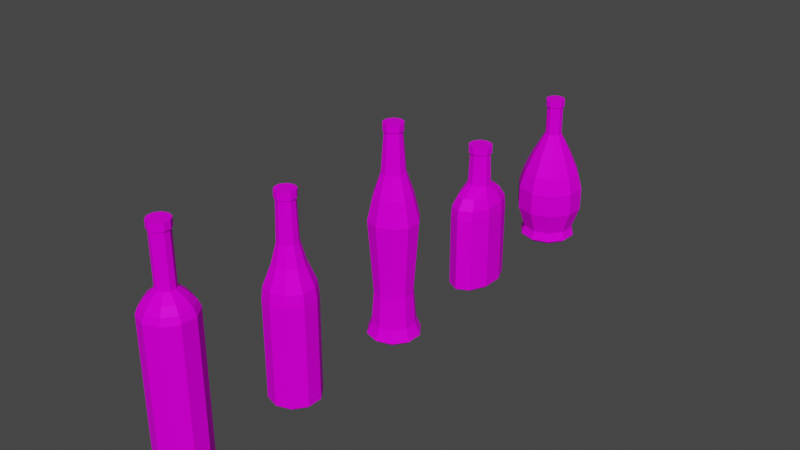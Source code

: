 # Source: Bottles.blend  (saved by Blender 3.1.7; exported with 4.5.12 LTS)
import bpy
from mathutils import Matrix  # noqa: F401  (used for matrix-valued properties, if any)

bpy.ops.wm.read_factory_settings(use_empty=True)
scene = bpy.context.scene
scene.name = 'Scene'

# ---- collections
col_collection = bpy.data.collections.new('Collection'); scene.collection.children.link(col_collection)

# ---- images (referenced by path relative to the original .blend; pixels are not part of the script)
import os
ASSET_DIR = os.environ.get("B2B_ASSET_DIR", "")  # directory of the original .blend (textures are referenced by path, not embedded)
HERE = os.path.dirname(os.path.abspath(__file__))  # packed textures are extracted next to this script under _unpacked/

def load_image(name, relpath, width, height, colorspace="sRGB"):
    """Load a texture the original file referenced (path relative to the .blend, or extracted next to this script)."""
    p = next((c for c in (os.path.join(HERE, relpath), os.path.join(ASSET_DIR, relpath)) if relpath and os.path.exists(c)), "")
    if p:
        img = bpy.data.images.load(p, check_existing=True)
        img.name = name
    else:  # same state as the original file: an image datablock whose file is absent (Cycles renders it pink)
        img = bpy.data.images.new(name, width, height)
        img.source = "FILE"
        img.filepath = "//" + (relpath or name)
    img.colorspace_settings.name = colorspace
    return img
img_t_pallet_png = load_image('T_Pallet.png', 'T_Pallet.png', 1024, 1024, 'sRGB')

# ---- materials (node trees are filled in below, after node groups)
mat_material = bpy.data.materials.new('Material')
mat_material.use_transparent_shadow = False

# ---- material node trees
mat_material.use_nodes = True; mat_material.node_tree.nodes.clear()
_N = mat_material.node_tree.nodes; _L = mat_material.node_tree.links
n0 = _N.new('ShaderNodeBsdfPrincipled'); n0.name = 'Principled BSDF'; n0.location = (10, 300)
n0.distribution = 'GGX'
n0.subsurface_method = 'RANDOM_WALK_SKIN'
n0.inputs[1].default_value = 0.06364
n0.inputs[3].default_value = 1.45
n0.inputs[13].default_value = 0.03939
n0.inputs[27].default_value = (0.0, 0.0, 0.0, 1.0)
n0.inputs[28].default_value = 1.0
n1 = _N.new('ShaderNodeOutputMaterial'); n1.name = 'Material Output'; n1.location = (300, 300)
n2 = _N.new('ShaderNodeTexImage'); n2.name = 'Image Texture'; n2.location = (-287, 205)
n2.image = img_t_pallet_png
n3 = _N.new('ShaderNodeTexCoord'); n3.name = 'Texture Coordinate'; n3.location = (-485, 224)
_L.new(n0.outputs[0], n1.inputs[0])
_L.new(n3.outputs[2], n2.inputs[0])
_L.new(n2.outputs[0], n0.inputs[0])
n1.is_active_output = True

# ---- world
world_world = bpy.data.worlds.new('World'); scene.world = world_world
world_world.use_nodes = True; world_world.node_tree.nodes.clear()
_N = world_world.node_tree.nodes; _L = world_world.node_tree.links
n0 = _N.new('ShaderNodeOutputWorld'); n0.name = 'World Output'; n0.location = (300, 300)
n1 = _N.new('ShaderNodeBackground'); n1.name = 'Background'; n1.location = (10, 300)
n1.inputs[0].default_value = (0.05088, 0.05088, 0.05088, 1.0)
_L.new(n1.outputs[0], n0.inputs[0])
n0.is_active_output = True
world_world.color = (0.05088, 0.05088, 0.05088)
world_world.use_sun_shadow = False
world_world.sun_shadow_jitter_overblur = 0.0

# ---- meshes
me_cylinder = bpy.data.meshes.new('Cylinder')
me_cylinder.from_pydata([(-1.034e-10, 0.03969, 0.234), (0.02322, 0.03215, 0.234), (0.03758, 0.01239, 0.234), (0.03758, -0.01203, 0.234), (0.02322, -0.03179, 0.234), (-3.558e-09, -0.03933, 0.234), (-0.02322, -0.03179, 0.234), (-0.03758, -0.01203, 0.234), (-0.03758, 0.01239, 0.234), (-0.02322, 0.03215, 0.234), (-0.03371, -0.01077, 0.2442), (0.02083, -0.02849, 0.2442), (0.02083, 0.02885, 0.2442), (-6.049e-10, 0.03562, 0.2442), (0.03371, -0.01077, 0.2442), (-0.02083, -0.02849, 0.2442), (-0.02083, 0.02885, 0.2442), (0.03371, 0.01113, 0.2442), (-3.703e-09, -0.03526, 0.2442), (-0.03371, 0.01113, 0.2442), (-8.499e-09, 0.01425, 0.2662), (0.008272, 0.01156, 0.2662), (0.01338, 0.004528, 0.2662), (0.01338, -0.004169, 0.2662), (0.008272, -0.01121, 0.2662), (-9.73e-09, -0.01389, 0.2662), (-0.008272, -0.01121, 0.2662), (-0.01338, -0.004169, 0.2662), (-0.01338, 0.004528, 0.2662), (-0.008272, 0.01156, 0.2662), (-2.432e-08, 0.01425, 0.346), (0.008272, 0.01156, 0.346), (0.01338, 0.004528, 0.346), (0.01338, -0.004169, 0.346), (0.008272, -0.01121, 0.346), (-2.556e-08, -0.01389, 0.346), (-0.008272, -0.01121, 0.346), (-0.01338, -0.004169, 0.346), (-0.01338, 0.004528, 0.346), (-0.008272, 0.01156, 0.346), (-1.188e-09, 0.02757, 0.2545), (0.02605, -0.008284, 0.2545), (-0.0161, -0.02198, 0.2545), (-0.0161, 0.02234, 0.2545), (0.02605, 0.008643, 0.2545), (0.0161, 0.02234, 0.2545), (-3.582e-09, -0.02721, 0.2545), (0.0161, -0.02198, 0.2545), (-0.02605, 0.008643, 0.2545), (-0.02605, -0.008284, 0.2545), (0.009425, 0.01315, 0.346), (-2.433e-08, 0.01621, 0.346), (0.01525, 0.005134, 0.346), (0.01525, -0.004775, 0.346), (0.009425, -0.01279, 0.346), (-2.574e-08, -0.01585, 0.346), (-0.009425, -0.01279, 0.346), (-0.01525, -0.004775, 0.346), (-0.01525, 0.005134, 0.346), (-0.009425, 0.01315, 0.346), (0.009425, 0.01315, 0.3577), (-2.127e-08, 0.01621, 0.3577), (0.01525, 0.005134, 0.3577), (0.01525, -0.004775, 0.3577), (0.009425, -0.01279, 0.3577), (-2.267e-08, -0.01585, 0.3577), (-0.009425, -0.01279, 0.3577), (-0.01525, -0.004775, 0.3577), (-0.01525, 0.005134, 0.3577), (-0.009425, 0.01315, 0.3577), (-1.73e-10, 0.03537, -0.0004639), (-1.034e-10, 0.03969, 0.00365), (0.02068, 0.02865, -0.0004639), (0.02322, 0.03215, 0.00365), (0.03346, 0.01105, -0.0004639), (0.03758, 0.01239, 0.00365), (0.03346, -0.01069, -0.0004639), (0.03758, -0.01203, 0.00365), (0.02068, -0.02829, -0.0004639), (0.02322, -0.03179, 0.00365), (-3.201e-09, -0.03501, -0.0004639), (-3.558e-09, -0.03933, 0.00365), (-0.02068, -0.02829, -0.0004639), (-0.02322, -0.03179, 0.00365), (-0.03346, -0.01069, -0.0004639), (-0.03758, -0.01203, 0.00365), (-0.03346, 0.01105, -0.0004639), (-0.03758, 0.01239, 0.00365), (-0.02068, 0.02865, -0.0004639), (-0.02322, 0.03215, 0.00365)], [], [(89, 9, 0, 71), (75, 2, 3, 77), (77, 3, 4, 79), (79, 4, 5, 81), (81, 5, 6, 83), (83, 6, 7, 85), (85, 7, 8, 87), (87, 8, 9, 89), (8, 7, 10, 19), (73, 1, 2, 75), (71, 0, 1, 73), (48, 49, 27, 28), (5, 4, 11, 18), (2, 1, 12, 17), (9, 8, 19, 16), (6, 5, 18, 15), (3, 2, 17, 14), (0, 9, 16, 13), (7, 6, 15, 10), (4, 3, 14, 11), (1, 0, 13, 12), (25, 24, 34, 35), (46, 47, 24, 25), (44, 45, 21, 22), (43, 48, 28, 29), (42, 46, 25, 26), (41, 44, 22, 23), (40, 43, 29, 20), (49, 42, 26, 27), (47, 41, 23, 24), (45, 40, 20, 21), (31, 30, 51, 50), (22, 21, 31, 32), (29, 28, 38, 39), (26, 25, 35, 36), (23, 22, 32, 33), (20, 29, 39, 30), (27, 26, 36, 37), (24, 23, 33, 34), (21, 20, 30, 31), (28, 27, 37, 38), (19, 10, 49, 48), (18, 11, 47, 46), (38, 37, 57, 58), (17, 12, 45, 44), (16, 19, 48, 43), (37, 36, 56, 57), (15, 18, 46, 42), (14, 17, 44, 41), (36, 35, 55, 56), (13, 16, 43, 40), (52, 50, 60, 62), (59, 58, 68, 69), (56, 55, 65, 66), (53, 52, 62, 63), (51, 59, 69, 61), (57, 56, 66, 67), (54, 53, 63, 64), (50, 51, 61, 60), (58, 57, 67, 68), (55, 54, 64, 65), (39, 38, 58, 59), (10, 15, 42, 49), (32, 31, 50, 52), (30, 39, 59, 51), (11, 14, 41, 47), (33, 32, 52, 53), (12, 13, 40, 45), (34, 33, 53, 54), (60, 61, 69, 68, 67, 66, 65, 64, 63, 62), (35, 34, 54, 55), (71, 73, 72, 70), (73, 75, 74, 72), (75, 77, 76, 74), (77, 79, 78, 76), (79, 81, 80, 78), (81, 83, 82, 80), (83, 85, 84, 82), (85, 87, 86, 84), (87, 89, 88, 86), (89, 71, 70, 88), (70, 72, 74, 76, 78, 80, 82, 84, 86, 88)])
_uv = me_cylinder.uv_layers.new(name='UVMap')
_uv.uv.foreach_set('vector', [0.8552, 0.971, 0.8552, 0.9745, 0.8549, 0.9745, 0.8549, 0.971, 0.8562, 0.9763, 0.8562, 0.9727, 0.8566, 0.9727, 0.8566, 0.9763, 0.8566, 0.9763, 0.8566, 0.9727, 0.8569, 0.9727, 0.8569, 0.9763, 0.8555, 0.9763, 0.8552, 0.9728, 0.8555, 0.9727, 0.8558, 0.9763, 0.8558, 0.9763, 0.8555, 0.9727, 0.8559, 0.9727, 0.8562, 0.9763, 0.8542, 0.971, 0.8542, 0.9745, 0.8539, 0.9745, 0.8539, 0.971, 0.8539, 0.971, 0.8539, 0.9745, 0.8535, 0.9745, 0.8535, 0.971, 0.8535, 0.971, 0.8535, 0.9745, 0.8532, 0.9745, 0.8532, 0.971, 0.8535, 0.9745, 0.8539, 0.9745, 0.8539, 0.9747, 0.8535, 0.9747, 0.8545, 0.971, 0.8545, 0.9745, 0.8542, 0.9745, 0.8542, 0.971, 0.8549, 0.971, 0.8549, 0.9745, 0.8545, 0.9745, 0.8545, 0.971, 0.8536, 0.9749, 0.8538, 0.9749, 0.8538, 0.9751, 0.8536, 0.9751, 0.8555, 0.9727, 0.8552, 0.9728, 0.8552, 0.9726, 0.8555, 0.9726, 0.8542, 0.9745, 0.8545, 0.9745, 0.8545, 0.9747, 0.8543, 0.9747, 0.8532, 0.9745, 0.8535, 0.9745, 0.8535, 0.9747, 0.8533, 0.9747, 0.8559, 0.9727, 0.8555, 0.9727, 0.8555, 0.9726, 0.8558, 0.9726, 0.8566, 0.9727, 0.8562, 0.9727, 0.8562, 0.9726, 0.8565, 0.9726, 0.8549, 0.9745, 0.8552, 0.9745, 0.8551, 0.9747, 0.8549, 0.9747, 0.8562, 0.9727, 0.8559, 0.9727, 0.8558, 0.9726, 0.8561, 0.9725, 0.8569, 0.9727, 0.8566, 0.9727, 0.8565, 0.9726, 0.8568, 0.9726, 0.8545, 0.9745, 0.8549, 0.9745, 0.8549, 0.9747, 0.8545, 0.9747, 0.8556, 0.9722, 0.8555, 0.9722, 0.8554, 0.971, 0.8555, 0.971, 0.857, 0.9737, 0.8569, 0.9734, 0.8571, 0.9734, 0.8571, 0.9736, 0.8573, 0.9748, 0.8573, 0.975, 0.8571, 0.9749, 0.8571, 0.9748, 0.8569, 0.9739, 0.857, 0.9737, 0.8571, 0.9738, 0.8571, 0.9739, 0.8558, 0.9724, 0.8555, 0.9724, 0.8556, 0.9722, 0.8557, 0.9722, 0.8565, 0.9724, 0.8562, 0.9724, 0.8563, 0.9722, 0.8564, 0.9722, 0.857, 0.9742, 0.8569, 0.9739, 0.8571, 0.9739, 0.8571, 0.9741, 0.8571, 0.9735, 0.8571, 0.9732, 0.8573, 0.9733, 0.8573, 0.9734, 0.8569, 0.9734, 0.857, 0.9732, 0.8571, 0.9733, 0.8571, 0.9734, 0.8546, 0.9749, 0.8548, 0.9749, 0.8548, 0.9751, 0.8546, 0.9751, 0.8569, 0.9729, 0.8569, 0.973, 0.8569, 0.973, 0.8569, 0.9729, 0.8545, 0.9751, 0.8546, 0.9751, 0.8546, 0.9763, 0.8545, 0.9763, 0.8535, 0.9751, 0.8536, 0.9751, 0.8536, 0.9763, 0.8535, 0.9763, 0.8557, 0.9722, 0.8556, 0.9722, 0.8555, 0.971, 0.8556, 0.971, 0.8564, 0.9722, 0.8563, 0.9722, 0.8563, 0.971, 0.8564, 0.971, 0.8548, 0.9751, 0.8549, 0.9751, 0.8549, 0.9763, 0.8548, 0.9763, 0.8538, 0.9751, 0.8539, 0.9751, 0.8539, 0.9763, 0.8538, 0.9763, 0.8566, 0.9722, 0.8564, 0.9722, 0.8564, 0.971, 0.8566, 0.971, 0.8546, 0.9751, 0.8548, 0.9751, 0.8548, 0.9763, 0.8546, 0.9763, 0.8536, 0.9751, 0.8538, 0.9751, 0.8538, 0.9763, 0.8536, 0.9763, 0.8535, 0.9747, 0.8539, 0.9747, 0.8538, 0.9749, 0.8536, 0.9749, 0.8555, 0.9726, 0.8552, 0.9726, 0.8553, 0.9724, 0.8555, 0.9724, 0.8571, 0.9732, 0.8572, 0.9731, 0.8573, 0.9731, 0.8571, 0.9732, 0.8543, 0.9747, 0.8545, 0.9747, 0.8546, 0.9749, 0.8544, 0.9749, 0.8533, 0.9747, 0.8535, 0.9747, 0.8536, 0.9749, 0.8534, 0.9749, 0.8572, 0.9731, 0.8573, 0.973, 0.8573, 0.973, 0.8573, 0.9731, 0.8558, 0.9726, 0.8555, 0.9726, 0.8555, 0.9724, 0.8558, 0.9724, 0.8565, 0.9726, 0.8562, 0.9726, 0.8562, 0.9724, 0.8565, 0.9724, 0.8573, 0.973, 0.8573, 0.9729, 0.8573, 0.9729, 0.8573, 0.973, 0.8549, 0.9747, 0.8551, 0.9747, 0.855, 0.9749, 0.8548, 0.9749, 0.8571, 0.9742, 0.8571, 0.9743, 0.8569, 0.9743, 0.8569, 0.9742, 0.8569, 0.975, 0.8569, 0.9749, 0.8571, 0.9749, 0.8571, 0.975, 0.8571, 0.9748, 0.8571, 0.9746, 0.8572, 0.9746, 0.8572, 0.9747, 0.8571, 0.9743, 0.8571, 0.9742, 0.8572, 0.9742, 0.8572, 0.9743, 0.8571, 0.9745, 0.8571, 0.9746, 0.8569, 0.9746, 0.8569, 0.9745, 0.8569, 0.9747, 0.8569, 0.9746, 0.8571, 0.9746, 0.8571, 0.9747, 0.8571, 0.9745, 0.8571, 0.9743, 0.8572, 0.9743, 0.8572, 0.9745, 0.8571, 0.9743, 0.8571, 0.9745, 0.8569, 0.9745, 0.8569, 0.9743, 0.8569, 0.9749, 0.8569, 0.9747, 0.8571, 0.9747, 0.8571, 0.9749, 0.8571, 0.9746, 0.8571, 0.9745, 0.8572, 0.9745, 0.8572, 0.9746, 0.857, 0.9731, 0.8571, 0.9732, 0.8571, 0.9732, 0.857, 0.9731, 0.8561, 0.9725, 0.8558, 0.9726, 0.8558, 0.9724, 0.856, 0.9724, 0.857, 0.9728, 0.8569, 0.9729, 0.8569, 0.9729, 0.857, 0.9727, 0.8569, 0.973, 0.857, 0.9731, 0.857, 0.9731, 0.8569, 0.973, 0.8568, 0.9726, 0.8565, 0.9726, 0.8565, 0.9724, 0.8567, 0.9724, 0.8571, 0.9727, 0.857, 0.9728, 0.857, 0.9727, 0.8571, 0.9727, 0.8545, 0.9747, 0.8549, 0.9747, 0.8548, 0.9749, 0.8546, 0.9749, 0.8572, 0.9728, 0.8571, 0.9727, 0.8571, 0.9727, 0.8573, 0.9727, 0.8569, 0.9724, 0.857, 0.9722, 0.8571, 0.9722, 0.8573, 0.9722, 0.8573, 0.9724, 0.8573, 0.9725, 0.8573, 0.9726, 0.8571, 0.9727, 0.857, 0.9726, 0.8569, 0.9725, 0.8573, 0.9729, 0.8572, 0.9728, 0.8573, 0.9727, 0.8573, 0.9729, 0.8571, 0.9721, 0.8569, 0.9718, 0.8569, 0.9718, 0.8571, 0.972, 0.8569, 0.9718, 0.8569, 0.9714, 0.8569, 0.9714, 0.8569, 0.9718, 0.8569, 0.9714, 0.8571, 0.9711, 0.8571, 0.9711, 0.8569, 0.9714, 0.8571, 0.9711, 0.8575, 0.971, 0.8575, 0.971, 0.8571, 0.9711, 0.8575, 0.971, 0.8578, 0.9711, 0.8578, 0.9711, 0.8575, 0.971, 0.8578, 0.9711, 0.858, 0.9714, 0.858, 0.9714, 0.8578, 0.9711, 0.858, 0.9714, 0.858, 0.9718, 0.858, 0.9718, 0.858, 0.9714, 0.858, 0.9718, 0.8578, 0.9721, 0.8578, 0.972, 0.858, 0.9718, 0.8578, 0.9721, 0.8575, 0.9722, 0.8575, 0.9721, 0.8578, 0.972, 0.8575, 0.9722, 0.8571, 0.9721, 0.8571, 0.972, 0.8575, 0.9721, 0.8571, 0.972, 0.8569, 0.9718, 0.8569, 0.9714, 0.8571, 0.9711, 0.8575, 0.971, 0.8578, 0.9711, 0.858, 0.9714, 0.858, 0.9718, 0.8578, 0.972, 0.8575, 0.9721])
me_cylinder.materials.append(mat_material)
me_cylinder.use_remesh_fix_poles = True
me_cylinder.use_remesh_preserve_attributes = False
me_cylinder.update()
me_cylinder_001 = bpy.data.meshes.new('Cylinder.001')
me_cylinder_001.from_pydata([(-1.034e-10, 0.241, 0.1649), (0.02322, 0.2334, 0.1649), (0.03758, 0.2137, 0.1649), (0.03758, 0.1893, 0.1649), (0.02322, 0.1695, 0.1649), (-3.558e-09, 0.162, 0.1649), (-0.02322, 0.1695, 0.1649), (-0.03758, 0.1893, 0.1649), (-0.03758, 0.2137, 0.1649), (-0.02322, 0.2334, 0.1649), (-0.03541, 0.19, 0.1823), (0.02188, 0.1714, 0.1823), (0.02188, 0.2316, 0.1823), (-6.705e-10, 0.2387, 0.1823), (0.03541, 0.19, 0.1823), (-0.02188, 0.1714, 0.1823), (-0.02188, 0.2316, 0.1823), (0.03541, 0.213, 0.1823), (-3.925e-09, 0.1642, 0.1823), (-0.03541, 0.213, 0.1823), (-8.33e-09, 0.2177, 0.2456), (0.009509, 0.2146, 0.2456), (0.01539, 0.2065, 0.2456), (0.01539, 0.1965, 0.2456), (0.009509, 0.1884, 0.2456), (-9.744e-09, 0.1853, 0.2456), (-0.009509, 0.1884, 0.2456), (-0.01539, 0.1965, 0.2456), (-0.01539, 0.2065, 0.2456), (-0.009509, 0.2146, 0.2456), (-2.432e-08, 0.2155, 0.31), (0.008272, 0.2129, 0.31), (0.01338, 0.2058, 0.31), (0.01338, 0.1971, 0.31), (0.008272, 0.1901, 0.31), (-2.556e-08, 0.1874, 0.31), (-0.008272, 0.1901, 0.31), (-0.01338, 0.1971, 0.31), (-0.01338, 0.2058, 0.31), (-0.008272, 0.2129, 0.31), (-1.224e-09, 0.2257, 0.2146), (0.023, 0.194, 0.2146), (-0.01421, 0.1819, 0.2146), (-0.01421, 0.221, 0.2146), (0.023, 0.2089, 0.2146), (0.01421, 0.221, 0.2146), (-3.338e-09, 0.1773, 0.2146), (0.01421, 0.1819, 0.2146), (-0.023, 0.2089, 0.2146), (-0.023, 0.194, 0.2146), (0.009425, 0.2144, 0.31), (-2.433e-08, 0.2175, 0.31), (0.01525, 0.2064, 0.31), (0.01525, 0.1965, 0.31), (0.009425, 0.1885, 0.31), (-2.574e-08, 0.1854, 0.31), (-0.009425, 0.1885, 0.31), (-0.01525, 0.1965, 0.31), (-0.01525, 0.2064, 0.31), (-0.009425, 0.2144, 0.31), (0.009425, 0.2144, 0.3218), (-2.127e-08, 0.2175, 0.3218), (0.01525, 0.2064, 0.3218), (0.01525, 0.1965, 0.3218), (0.009425, 0.1885, 0.3218), (-2.267e-08, 0.1854, 0.3218), (-0.009425, 0.1885, 0.3218), (-0.01525, 0.1965, 0.3218), (-0.01525, 0.2064, 0.3218), (-0.009425, 0.2144, 0.3218), (-1.73e-10, 0.2367, -0.0004639), (-1.034e-10, 0.241, 0.00365), (0.02068, 0.2299, -0.0004639), (0.02322, 0.2334, 0.00365), (0.03346, 0.2123, -0.0004639), (0.03758, 0.2137, 0.00365), (0.03346, 0.1906, -0.0004639), (0.03758, 0.1893, 0.00365), (0.02068, 0.173, -0.0004639), (0.02322, 0.1695, 0.00365), (-3.201e-09, 0.1663, -0.0004639), (-3.558e-09, 0.162, 0.00365), (-0.02068, 0.173, -0.0004639), (-0.02322, 0.1695, 0.00365), (-0.03346, 0.1906, -0.0004639), (-0.03758, 0.1893, 0.00365), (-0.03346, 0.2123, -0.0004639), (-0.03758, 0.2137, 0.00365), (-0.02068, 0.2299, -0.0004639), (-0.02322, 0.2334, 0.00365)], [], [(89, 9, 0, 71), (75, 2, 3, 77), (77, 3, 4, 79), (79, 4, 5, 81), (81, 5, 6, 83), (83, 6, 7, 85), (85, 7, 8, 87), (87, 8, 9, 89), (8, 7, 10, 19), (73, 1, 2, 75), (71, 0, 1, 73), (48, 49, 27, 28), (5, 4, 11, 18), (2, 1, 12, 17), (9, 8, 19, 16), (6, 5, 18, 15), (3, 2, 17, 14), (0, 9, 16, 13), (7, 6, 15, 10), (4, 3, 14, 11), (1, 0, 13, 12), (25, 24, 34, 35), (46, 47, 24, 25), (44, 45, 21, 22), (43, 48, 28, 29), (42, 46, 25, 26), (41, 44, 22, 23), (40, 43, 29, 20), (49, 42, 26, 27), (47, 41, 23, 24), (45, 40, 20, 21), (31, 30, 51, 50), (22, 21, 31, 32), (29, 28, 38, 39), (26, 25, 35, 36), (23, 22, 32, 33), (20, 29, 39, 30), (27, 26, 36, 37), (24, 23, 33, 34), (21, 20, 30, 31), (28, 27, 37, 38), (19, 10, 49, 48), (18, 11, 47, 46), (38, 37, 57, 58), (17, 12, 45, 44), (16, 19, 48, 43), (37, 36, 56, 57), (15, 18, 46, 42), (14, 17, 44, 41), (36, 35, 55, 56), (13, 16, 43, 40), (52, 50, 60, 62), (59, 58, 68, 69), (56, 55, 65, 66), (53, 52, 62, 63), (51, 59, 69, 61), (57, 56, 66, 67), (54, 53, 63, 64), (50, 51, 61, 60), (58, 57, 67, 68), (55, 54, 64, 65), (39, 38, 58, 59), (10, 15, 42, 49), (32, 31, 50, 52), (30, 39, 59, 51), (11, 14, 41, 47), (33, 32, 52, 53), (12, 13, 40, 45), (34, 33, 53, 54), (60, 61, 69, 68, 67, 66, 65, 64, 63, 62), (35, 34, 54, 55), (71, 73, 72, 70), (73, 75, 74, 72), (75, 77, 76, 74), (77, 79, 78, 76), (79, 81, 80, 78), (81, 83, 82, 80), (83, 85, 84, 82), (85, 87, 86, 84), (87, 89, 88, 86), (89, 71, 70, 88), (70, 72, 74, 76, 78, 80, 82, 84, 86, 88)])
_uv = me_cylinder_001.uv_layers.new(name='UVMap')
_uv.uv.foreach_set('vector', [0.8399, 0.7435, 0.8399, 0.7419, 0.8401, 0.7419, 0.8401, 0.7436, 0.8412, 0.7436, 0.8412, 0.7419, 0.8414, 0.7419, 0.8414, 0.7436, 0.8414, 0.7436, 0.8414, 0.7419, 0.8416, 0.7419, 0.8416, 0.7435, 0.841, 0.7404, 0.8412, 0.7421, 0.841, 0.7421, 0.8408, 0.7404, 0.8408, 0.7404, 0.841, 0.7421, 0.8407, 0.7421, 0.8406, 0.7405, 0.8399, 0.7405, 0.8399, 0.7421, 0.8397, 0.7421, 0.8397, 0.7404, 0.8397, 0.7404, 0.8397, 0.7421, 0.8394, 0.7421, 0.8394, 0.7404, 0.8394, 0.7404, 0.8394, 0.7421, 0.8392, 0.7421, 0.8392, 0.7405, 0.8394, 0.7421, 0.8397, 0.7421, 0.8397, 0.7422, 0.8394, 0.7422, 0.8403, 0.7436, 0.8403, 0.7419, 0.8405, 0.7419, 0.8405, 0.7435, 0.8401, 0.7436, 0.8401, 0.7419, 0.8403, 0.7419, 0.8403, 0.7436, 0.3707, 0.7045, 0.3709, 0.7045, 0.3709, 0.7048, 0.3708, 0.7048, 0.841, 0.7421, 0.8412, 0.7421, 0.8412, 0.7422, 0.841, 0.7422, 0.8405, 0.7419, 0.8403, 0.7419, 0.8403, 0.7418, 0.8405, 0.7417, 0.8392, 0.7421, 0.8394, 0.7421, 0.8394, 0.7422, 0.8393, 0.7423, 0.8407, 0.7421, 0.841, 0.7421, 0.841, 0.7422, 0.8408, 0.7423, 0.8414, 0.7419, 0.8412, 0.7419, 0.8412, 0.7418, 0.8414, 0.7418, 0.8401, 0.7419, 0.8399, 0.7419, 0.8399, 0.7417, 0.8401, 0.7418, 0.8405, 0.7421, 0.8407, 0.7421, 0.8408, 0.7423, 0.8406, 0.7423, 0.8416, 0.7419, 0.8414, 0.7419, 0.8414, 0.7418, 0.8416, 0.7417, 0.8403, 0.7419, 0.8401, 0.7419, 0.8401, 0.7418, 0.8403, 0.7418, 0.841, 0.7429, 0.8411, 0.7429, 0.8411, 0.7436, 0.8411, 0.7436, 0.3722, 0.7045, 0.3724, 0.7045, 0.3723, 0.7048, 0.3723, 0.7048, 0.3717, 0.7033, 0.3715, 0.7033, 0.3715, 0.703, 0.3716, 0.703, 0.3706, 0.7045, 0.3707, 0.7045, 0.3708, 0.7048, 0.3707, 0.7048, 0.3721, 0.7045, 0.3722, 0.7045, 0.3723, 0.7048, 0.3722, 0.7048, 0.3726, 0.7033, 0.3725, 0.7033, 0.3725, 0.703, 0.3726, 0.703, 0.3714, 0.7033, 0.3713, 0.7033, 0.3713, 0.703, 0.3714, 0.703, 0.3709, 0.7045, 0.371, 0.7045, 0.3709, 0.7048, 0.3709, 0.7048, 0.3728, 0.7033, 0.3726, 0.7033, 0.3726, 0.703, 0.3727, 0.703, 0.3715, 0.7033, 0.3714, 0.7033, 0.3714, 0.703, 0.3715, 0.703, 0.8417, 0.7417, 0.8417, 0.7418, 0.8416, 0.7418, 0.8416, 0.7417, 0.8403, 0.7411, 0.8403, 0.7411, 0.8403, 0.7404, 0.8403, 0.7404, 0.8394, 0.7429, 0.8395, 0.7429, 0.8395, 0.7436, 0.8395, 0.7436, 0.8409, 0.7429, 0.841, 0.7429, 0.8411, 0.7436, 0.841, 0.7436, 0.8414, 0.7411, 0.8413, 0.7411, 0.8413, 0.7404, 0.8414, 0.7404, 0.8402, 0.7411, 0.8401, 0.7411, 0.8401, 0.7404, 0.8402, 0.7404, 0.8396, 0.7429, 0.8397, 0.7429, 0.8397, 0.7436, 0.8396, 0.7436, 0.8414, 0.7411, 0.8414, 0.7411, 0.8414, 0.7404, 0.8414, 0.7404, 0.8403, 0.7411, 0.8402, 0.7411, 0.8402, 0.7404, 0.8403, 0.7404, 0.8395, 0.7429, 0.8396, 0.7429, 0.8396, 0.7436, 0.8395, 0.7436, 0.8394, 0.7422, 0.8397, 0.7422, 0.8396, 0.7426, 0.8395, 0.7426, 0.841, 0.7422, 0.8412, 0.7422, 0.8411, 0.7426, 0.841, 0.7426, 0.8418, 0.7419, 0.8419, 0.7418, 0.8419, 0.7419, 0.8418, 0.7419, 0.8405, 0.7417, 0.8403, 0.7418, 0.8403, 0.7414, 0.8404, 0.7414, 0.8393, 0.7423, 0.8394, 0.7422, 0.8395, 0.7426, 0.8394, 0.7426, 0.8419, 0.7418, 0.8419, 0.7418, 0.8419, 0.7418, 0.8419, 0.7419, 0.8408, 0.7423, 0.841, 0.7422, 0.841, 0.7426, 0.8408, 0.7426, 0.8414, 0.7418, 0.8412, 0.7418, 0.8412, 0.7414, 0.8414, 0.7414, 0.8419, 0.7418, 0.8419, 0.7417, 0.8419, 0.7417, 0.8419, 0.7418, 0.8401, 0.7418, 0.8399, 0.7417, 0.84, 0.7414, 0.8401, 0.7414, 0.8418, 0.7419, 0.8418, 0.742, 0.8416, 0.742, 0.8416, 0.7419, 0.8418, 0.7422, 0.8418, 0.7422, 0.8416, 0.7422, 0.8416, 0.7422, 0.8416, 0.7426, 0.8416, 0.7425, 0.8418, 0.7425, 0.8418, 0.7426, 0.8416, 0.7427, 0.8416, 0.7426, 0.8418, 0.7426, 0.8418, 0.7427, 0.8418, 0.7421, 0.8418, 0.7422, 0.8416, 0.7422, 0.8416, 0.7421, 0.8418, 0.7423, 0.8418, 0.7424, 0.8416, 0.7424, 0.8416, 0.7423, 0.8416, 0.7428, 0.8416, 0.7427, 0.8418, 0.7427, 0.8418, 0.7428, 0.8418, 0.742, 0.8418, 0.7421, 0.8416, 0.7421, 0.8416, 0.742, 0.8418, 0.7422, 0.8418, 0.7423, 0.8416, 0.7423, 0.8416, 0.7422, 0.8416, 0.7425, 0.8416, 0.7424, 0.8418, 0.7424, 0.8418, 0.7425, 0.8417, 0.7418, 0.8418, 0.7419, 0.8418, 0.7419, 0.8417, 0.7419, 0.8406, 0.7423, 0.8408, 0.7423, 0.8408, 0.7426, 0.8407, 0.7426, 0.8417, 0.7416, 0.8417, 0.7417, 0.8416, 0.7417, 0.8417, 0.7416, 0.8417, 0.7418, 0.8417, 0.7418, 0.8417, 0.7419, 0.8416, 0.7418, 0.8416, 0.7417, 0.8414, 0.7418, 0.8414, 0.7414, 0.8415, 0.7414, 0.8418, 0.7416, 0.8417, 0.7416, 0.8417, 0.7416, 0.8418, 0.7416, 0.8403, 0.7418, 0.8401, 0.7418, 0.8401, 0.7414, 0.8403, 0.7414, 0.8419, 0.7416, 0.8418, 0.7416, 0.8418, 0.7416, 0.8419, 0.7416, 0.8416, 0.7414, 0.8417, 0.7413, 0.8418, 0.7412, 0.8419, 0.7413, 0.8419, 0.7414, 0.8419, 0.7415, 0.8419, 0.7415, 0.8418, 0.7416, 0.8417, 0.7415, 0.8416, 0.7415, 0.8419, 0.7417, 0.8419, 0.7416, 0.8419, 0.7416, 0.8419, 0.7417, 0.8418, 0.7412, 0.8416, 0.741, 0.8417, 0.741, 0.8418, 0.7411, 0.8416, 0.741, 0.8416, 0.7407, 0.8417, 0.7407, 0.8417, 0.741, 0.8416, 0.7407, 0.8418, 0.7405, 0.8418, 0.7406, 0.8417, 0.7407, 0.8418, 0.7405, 0.842, 0.7404, 0.842, 0.7405, 0.8418, 0.7406, 0.842, 0.7404, 0.8423, 0.7405, 0.8422, 0.7406, 0.842, 0.7405, 0.8423, 0.7405, 0.8424, 0.7407, 0.8424, 0.7407, 0.8422, 0.7406, 0.8424, 0.7407, 0.8424, 0.741, 0.8424, 0.741, 0.8424, 0.7407, 0.8424, 0.741, 0.8423, 0.7412, 0.8422, 0.7411, 0.8424, 0.741, 0.8423, 0.7412, 0.842, 0.7412, 0.842, 0.7412, 0.8422, 0.7411, 0.842, 0.7412, 0.8418, 0.7412, 0.8418, 0.7411, 0.842, 0.7412, 0.8418, 0.7411, 0.8417, 0.741, 0.8417, 0.7407, 0.8418, 0.7406, 0.842, 0.7405, 0.8422, 0.7406, 0.8424, 0.7407, 0.8424, 0.741, 0.8422, 0.7411, 0.842, 0.7412])
me_cylinder_001.materials.append(mat_material)
me_cylinder_001.use_remesh_fix_poles = True
me_cylinder_001.use_remesh_preserve_attributes = False
me_cylinder_001.update()
me_cylinder_002 = bpy.data.meshes.new('Cylinder.002')
me_cylinder_002.from_pydata([(1.337e-09, 0.6856, 0.1304), (0.02095, 0.6749, 0.1304), (0.0339, 0.6467, 0.1304), (0.0339, 0.6119, 0.1304), (0.02095, 0.5837, 0.1304), (-1.78e-09, 0.573, 0.1304), (-0.02095, 0.5837, 0.1304), (-0.0339, 0.6119, 0.1304), (-0.0339, 0.6467, 0.1304), (-0.02095, 0.6749, 0.1304), (-0.03267, 0.6125, 0.1464), (0.02019, 0.5854, 0.1464), (0.02019, 0.6732, 0.1464), (8.471e-10, 0.6836, 0.1464), (0.03267, 0.6125, 0.1464), (-0.02019, 0.5854, 0.1464), (-0.02019, 0.6732, 0.1464), (0.03267, 0.6461, 0.1464), (-2.156e-09, 0.575, 0.1464), (-0.03267, 0.6461, 0.1464), (-3.656e-09, 0.6487, 0.1768), (0.01137, 0.645, 0.1768), (0.0184, 0.6353, 0.1768), (0.0184, 0.6233, 0.1768), (0.01137, 0.6137, 0.1768), (-5.347e-09, 0.61, 0.1768), (-0.01137, 0.6137, 0.1768), (-0.0184, 0.6233, 0.1768), (-0.0184, 0.6353, 0.1768), (-0.01137, 0.645, 0.1768), (-2.729e-08, 0.6462, 0.2312), (0.009954, 0.643, 0.2312), (0.01611, 0.6345, 0.2312), (0.01611, 0.6241, 0.2312), (0.009954, 0.6156, 0.2312), (-2.877e-08, 0.6124, 0.2312), (-0.009954, 0.6156, 0.2312), (-0.01611, 0.6241, 0.2312), (-0.01611, 0.6345, 0.2312), (-0.009954, 0.643, 0.2312), (-2.116e-11, 0.6718, 0.1631), (0.02555, 0.6162, 0.1631), (-0.01579, 0.595, 0.1631), (-0.01579, 0.6637, 0.1631), (0.02555, 0.6424, 0.1631), (0.01579, 0.6637, 0.1631), (-2.37e-09, 0.5869, 0.1631), (0.01579, 0.595, 0.1631), (-0.02555, 0.6424, 0.1631), (-0.02555, 0.6162, 0.1631), (0.01134, 0.6449, 0.2312), (-2.73e-08, 0.6486, 0.2312), (0.01835, 0.6353, 0.2312), (0.01835, 0.6234, 0.2312), (0.01134, 0.6137, 0.2312), (-2.899e-08, 0.61, 0.2312), (-0.01134, 0.6137, 0.2312), (-0.01835, 0.6234, 0.2312), (-0.01835, 0.6353, 0.2312), (-0.01134, 0.6449, 0.2312), (0.01134, 0.6449, 0.2429), (-2.361e-08, 0.6486, 0.2429), (0.01835, 0.6353, 0.2429), (0.01835, 0.6234, 0.2429), (0.01134, 0.6137, 0.2429), (-2.53e-08, 0.61, 0.2429), (-0.01134, 0.6137, 0.2429), (-0.01835, 0.6234, 0.2429), (-0.01835, 0.6353, 0.2429), (-0.01134, 0.6449, 0.2429), (1.274e-09, 0.6795, 0.001258), (1.337e-09, 0.6856, 0.005371), (0.01866, 0.6699, 0.001258), (0.02095, 0.6749, 0.005371), (0.03019, 0.6448, 0.001258), (0.0339, 0.6467, 0.005371), (0.03019, 0.6138, 0.001258), (0.0339, 0.6119, 0.005371), (0.01866, 0.5887, 0.001258), (0.02095, 0.5837, 0.005371), (-1.458e-09, 0.5791, 0.001258), (-1.78e-09, 0.573, 0.005371), (-0.01866, 0.5887, 0.001258), (-0.02095, 0.5837, 0.005371), (-0.03019, 0.6138, 0.001258), (-0.0339, 0.6119, 0.005371), (-0.03019, 0.6448, 0.001258), (-0.0339, 0.6467, 0.005371), (-0.01866, 0.6699, 0.001258), (-0.02095, 0.6749, 0.005371)], [], [(89, 9, 0, 71), (75, 2, 3, 77), (77, 3, 4, 79), (79, 4, 5, 81), (81, 5, 6, 83), (83, 6, 7, 85), (85, 7, 8, 87), (87, 8, 9, 89), (8, 7, 10, 19), (73, 1, 2, 75), (71, 0, 1, 73), (48, 49, 27, 28), (5, 4, 11, 18), (2, 1, 12, 17), (9, 8, 19, 16), (6, 5, 18, 15), (3, 2, 17, 14), (0, 9, 16, 13), (7, 6, 15, 10), (4, 3, 14, 11), (1, 0, 13, 12), (25, 24, 34, 35), (46, 47, 24, 25), (44, 45, 21, 22), (43, 48, 28, 29), (42, 46, 25, 26), (41, 44, 22, 23), (40, 43, 29, 20), (49, 42, 26, 27), (47, 41, 23, 24), (45, 40, 20, 21), (31, 30, 51, 50), (22, 21, 31, 32), (29, 28, 38, 39), (26, 25, 35, 36), (23, 22, 32, 33), (20, 29, 39, 30), (27, 26, 36, 37), (24, 23, 33, 34), (21, 20, 30, 31), (28, 27, 37, 38), (19, 10, 49, 48), (18, 11, 47, 46), (38, 37, 57, 58), (17, 12, 45, 44), (16, 19, 48, 43), (37, 36, 56, 57), (15, 18, 46, 42), (14, 17, 44, 41), (36, 35, 55, 56), (13, 16, 43, 40), (52, 50, 60, 62), (59, 58, 68, 69), (56, 55, 65, 66), (53, 52, 62, 63), (51, 59, 69, 61), (57, 56, 66, 67), (54, 53, 63, 64), (50, 51, 61, 60), (58, 57, 67, 68), (55, 54, 64, 65), (39, 38, 58, 59), (10, 15, 42, 49), (32, 31, 50, 52), (30, 39, 59, 51), (11, 14, 41, 47), (33, 32, 52, 53), (12, 13, 40, 45), (34, 33, 53, 54), (60, 61, 69, 68, 67, 66, 65, 64, 63, 62), (35, 34, 54, 55), (71, 73, 72, 70), (73, 75, 74, 72), (75, 77, 76, 74), (77, 79, 78, 76), (79, 81, 80, 78), (81, 83, 82, 80), (83, 85, 84, 82), (85, 87, 86, 84), (87, 89, 88, 86), (89, 71, 70, 88), (70, 72, 74, 76, 78, 80, 82, 84, 86, 88)])
_uv = me_cylinder_002.uv_layers.new(name='UVMap')
_uv.uv.foreach_set('vector', [0.8952, 0.9757, 0.8952, 0.9748, 0.8953, 0.9748, 0.8953, 0.9757, 0.8955, 0.9757, 0.8955, 0.9748, 0.8958, 0.9748, 0.8958, 0.9757, 0.8958, 0.9757, 0.8958, 0.9748, 0.896, 0.9748, 0.896, 0.9757, 0.896, 0.9757, 0.896, 0.9748, 0.8961, 0.9748, 0.8961, 0.9757, 0.8965, 0.9744, 0.8965, 0.9752, 0.8963, 0.9752, 0.8963, 0.9744, 0.8946, 0.9757, 0.8946, 0.9748, 0.8948, 0.9748, 0.8948, 0.9757, 0.8948, 0.9757, 0.8948, 0.9748, 0.895, 0.9748, 0.895, 0.9757, 0.895, 0.9757, 0.895, 0.9748, 0.8952, 0.9748, 0.8952, 0.9757, 0.895, 0.9748, 0.8948, 0.9748, 0.8948, 0.9747, 0.895, 0.9747, 0.8953, 0.9757, 0.8953, 0.9748, 0.8955, 0.9748, 0.8955, 0.9757, 0.8964, 0.9767, 0.8962, 0.9762, 0.8964, 0.9761, 0.8965, 0.9767, 0.895, 0.9745, 0.8948, 0.9745, 0.8949, 0.9744, 0.895, 0.9744, 0.8961, 0.9748, 0.896, 0.9748, 0.896, 0.9747, 0.8961, 0.9746, 0.8955, 0.9748, 0.8953, 0.9748, 0.8954, 0.9746, 0.8955, 0.9747, 0.8952, 0.9748, 0.895, 0.9748, 0.895, 0.9747, 0.8952, 0.9747, 0.8963, 0.9752, 0.8965, 0.9752, 0.8965, 0.9754, 0.8963, 0.9754, 0.8958, 0.9748, 0.8955, 0.9748, 0.8955, 0.9747, 0.8958, 0.9747, 0.8953, 0.9748, 0.8952, 0.9748, 0.8952, 0.9747, 0.8953, 0.9746, 0.8961, 0.9753, 0.8963, 0.9752, 0.8963, 0.9754, 0.8961, 0.9754, 0.896, 0.9748, 0.8958, 0.9748, 0.8958, 0.9747, 0.896, 0.9747, 0.8964, 0.9761, 0.8962, 0.9762, 0.8962, 0.9761, 0.8964, 0.976, 0.4708, 0.7599, 0.471, 0.7599, 0.471, 0.7608, 0.4708, 0.7608, 0.8964, 0.9755, 0.8965, 0.9756, 0.8964, 0.9757, 0.8963, 0.9757, 0.8965, 0.9758, 0.8964, 0.9759, 0.8964, 0.9757, 0.8964, 0.9757, 0.8952, 0.9745, 0.895, 0.9745, 0.895, 0.9744, 0.895, 0.9744, 0.8963, 0.9755, 0.8964, 0.9755, 0.8963, 0.9757, 0.8962, 0.9756, 0.8958, 0.9745, 0.8956, 0.9745, 0.8956, 0.9744, 0.8957, 0.9744, 0.8962, 0.9759, 0.8961, 0.9759, 0.8962, 0.9757, 0.8963, 0.9757, 0.8961, 0.9755, 0.8963, 0.9755, 0.8962, 0.9756, 0.8962, 0.9757, 0.8959, 0.9745, 0.8958, 0.9745, 0.8957, 0.9744, 0.8958, 0.9744, 0.8964, 0.9759, 0.8962, 0.9759, 0.8963, 0.9757, 0.8964, 0.9757, 0.4699, 0.761, 0.4699, 0.7612, 0.4699, 0.7612, 0.4699, 0.761, 0.4698, 0.7599, 0.47, 0.7599, 0.47, 0.7608, 0.4698, 0.7608, 0.4693, 0.7599, 0.4694, 0.7599, 0.4694, 0.7608, 0.4693, 0.7608, 0.4707, 0.7599, 0.4708, 0.7599, 0.4708, 0.7608, 0.4707, 0.7608, 0.4705, 0.7599, 0.4707, 0.7599, 0.4707, 0.7608, 0.4705, 0.7608, 0.4702, 0.7599, 0.4703, 0.7599, 0.4703, 0.7608, 0.4701, 0.7608, 0.4696, 0.7599, 0.4698, 0.7599, 0.4698, 0.7608, 0.4696, 0.7608, 0.4703, 0.7599, 0.4705, 0.7599, 0.4705, 0.7608, 0.4703, 0.7608, 0.47, 0.7599, 0.4702, 0.7599, 0.4701, 0.7608, 0.47, 0.7608, 0.4694, 0.7599, 0.4696, 0.7599, 0.4696, 0.7608, 0.4694, 0.7608, 0.895, 0.9747, 0.8948, 0.9747, 0.8948, 0.9745, 0.895, 0.9745, 0.8961, 0.9746, 0.896, 0.9747, 0.8959, 0.9745, 0.896, 0.9745, 0.4702, 0.7614, 0.4704, 0.7613, 0.4704, 0.7613, 0.4702, 0.7614, 0.8965, 0.9759, 0.8964, 0.976, 0.8964, 0.9759, 0.8965, 0.9758, 0.8952, 0.9747, 0.895, 0.9747, 0.895, 0.9745, 0.8952, 0.9745, 0.4704, 0.7613, 0.4705, 0.7612, 0.4705, 0.7612, 0.4704, 0.7613, 0.8963, 0.9754, 0.8965, 0.9754, 0.8964, 0.9755, 0.8963, 0.9755, 0.8958, 0.9747, 0.8955, 0.9747, 0.8956, 0.9745, 0.8958, 0.9745, 0.4705, 0.7612, 0.4705, 0.761, 0.4705, 0.761, 0.4705, 0.7612, 0.8962, 0.9761, 0.8961, 0.976, 0.8961, 0.9759, 0.8962, 0.9759, 0.4707, 0.7608, 0.4707, 0.7609, 0.4705, 0.7609, 0.4705, 0.7608, 0.4709, 0.7608, 0.4709, 0.7609, 0.4707, 0.7609, 0.4707, 0.7608, 0.4707, 0.7616, 0.4707, 0.7615, 0.4709, 0.7615, 0.4709, 0.7616, 0.4705, 0.7615, 0.4705, 0.7613, 0.4707, 0.7613, 0.4707, 0.7615, 0.4707, 0.7611, 0.4707, 0.7613, 0.4705, 0.7613, 0.4705, 0.7611, 0.4709, 0.7611, 0.4709, 0.7613, 0.4707, 0.7613, 0.4707, 0.7611, 0.4705, 0.7616, 0.4705, 0.7615, 0.4707, 0.7615, 0.4707, 0.7616, 0.4707, 0.7609, 0.4707, 0.7611, 0.4705, 0.7611, 0.4705, 0.7609, 0.4709, 0.7609, 0.4709, 0.7611, 0.4707, 0.7611, 0.4707, 0.7609, 0.4707, 0.7615, 0.4707, 0.7613, 0.4709, 0.7613, 0.4709, 0.7615, 0.47, 0.7613, 0.4702, 0.7614, 0.4702, 0.7614, 0.47, 0.7613, 0.8961, 0.9754, 0.8963, 0.9754, 0.8963, 0.9755, 0.8961, 0.9755, 0.47, 0.7608, 0.4699, 0.761, 0.4699, 0.761, 0.47, 0.7608, 0.4699, 0.7612, 0.47, 0.7613, 0.47, 0.7613, 0.4699, 0.7612, 0.896, 0.9747, 0.8958, 0.9747, 0.8958, 0.9745, 0.8959, 0.9745, 0.4702, 0.7608, 0.47, 0.7608, 0.47, 0.7608, 0.4702, 0.7608, 0.8964, 0.976, 0.8962, 0.9761, 0.8962, 0.9759, 0.8964, 0.9759, 0.4704, 0.7608, 0.4702, 0.7608, 0.4702, 0.7608, 0.4704, 0.7608, 0.4694, 0.7613, 0.4693, 0.7612, 0.4693, 0.761, 0.4694, 0.7608, 0.4696, 0.7608, 0.4698, 0.7608, 0.4699, 0.761, 0.4699, 0.7612, 0.4698, 0.7613, 0.4696, 0.7614, 0.4705, 0.761, 0.4704, 0.7608, 0.4704, 0.7608, 0.4705, 0.761, 0.8948, 0.9765, 0.8947, 0.9764, 0.8947, 0.9764, 0.8948, 0.9765, 0.8947, 0.9764, 0.8946, 0.9762, 0.8946, 0.9762, 0.8947, 0.9764, 0.8946, 0.9762, 0.8946, 0.976, 0.8946, 0.976, 0.8946, 0.9762, 0.8946, 0.976, 0.8947, 0.9758, 0.8947, 0.9758, 0.8946, 0.976, 0.8947, 0.9758, 0.8948, 0.9757, 0.8948, 0.9757, 0.8947, 0.9758, 0.8948, 0.9757, 0.895, 0.9758, 0.895, 0.9758, 0.8948, 0.9757, 0.895, 0.9758, 0.8951, 0.976, 0.8951, 0.976, 0.895, 0.9758, 0.8951, 0.976, 0.8951, 0.9762, 0.8951, 0.9762, 0.8951, 0.976, 0.8951, 0.9762, 0.895, 0.9764, 0.895, 0.9764, 0.8951, 0.9762, 0.895, 0.9764, 0.8948, 0.9765, 0.8948, 0.9765, 0.895, 0.9764, 0.8948, 0.9765, 0.8947, 0.9764, 0.8946, 0.9762, 0.8946, 0.976, 0.8947, 0.9758, 0.8948, 0.9757, 0.895, 0.9758, 0.8951, 0.976, 0.8951, 0.9762, 0.895, 0.9764])
me_cylinder_002.materials.append(mat_material)
me_cylinder_002.use_remesh_fix_poles = True
me_cylinder_002.use_remesh_preserve_attributes = False
me_cylinder_002.update()
me_cylinder_003 = bpy.data.meshes.new('Cylinder.003')
me_cylinder_003.from_pydata([(-2.802e-10, 0.4477, 0.07568), (0.01829, 0.4417, 0.07568), (0.02959, 0.4262, 0.07568), (0.02959, 0.4069, 0.07568), (0.01829, 0.3914, 0.07568), (-3.001e-09, 0.3854, 0.07568), (-0.01829, 0.3914, 0.07568), (-0.02959, 0.4069, 0.07568), (-0.02959, 0.4262, 0.07568), (-0.01829, 0.4417, 0.07568), (-0.03804, 0.4042, 0.1958), (0.02351, 0.3842, 0.1958), (0.02351, 0.4489, 0.1958), (-1.514e-09, 0.4565, 0.1958), (0.03804, 0.4042, 0.1958), (-0.02351, 0.3842, 0.1958), (-0.02351, 0.4489, 0.1958), (0.03804, 0.4289, 0.1958), (-5.01e-09, 0.3765, 0.1958), (-0.03804, 0.4289, 0.1958), (-8.231e-09, 0.4356, 0.2705), (0.01119, 0.4319, 0.2705), (0.01811, 0.4224, 0.2705), (0.01811, 0.4107, 0.2705), (0.01119, 0.4011, 0.2705), (-9.896e-09, 0.3975, 0.2705), (-0.01119, 0.4011, 0.2705), (-0.01811, 0.4107, 0.2705), (-0.01811, 0.4224, 0.2705), (-0.01119, 0.4319, 0.2705), (-2.432e-08, 0.4306, 0.3349), (0.008272, 0.4279, 0.3349), (0.01338, 0.4209, 0.3349), (0.01338, 0.4122, 0.3349), (0.008272, 0.4052, 0.3349), (-2.556e-08, 0.4025, 0.3349), (-0.008272, 0.4052, 0.3349), (-0.01338, 0.4122, 0.3349), (-0.01338, 0.4209, 0.3349), (-0.008272, 0.4279, 0.3349), (-4.031e-09, 0.4476, 0.2354), (0.02951, 0.407, 0.2354), (-0.01824, 0.3914, 0.2354), (-0.01824, 0.4416, 0.2354), (0.02951, 0.4261, 0.2354), (0.01824, 0.4416, 0.2354), (-6.743e-09, 0.3855, 0.2354), (0.01824, 0.3914, 0.2354), (-0.02951, 0.4261, 0.2354), (-0.02951, 0.407, 0.2354), (0.009425, 0.4295, 0.3349), (-2.433e-08, 0.4326, 0.3349), (0.01525, 0.4215, 0.3349), (0.01525, 0.4116, 0.3349), (0.009425, 0.4036, 0.3349), (-2.574e-08, 0.4005, 0.3349), (-0.009425, 0.4036, 0.3349), (-0.01525, 0.4116, 0.3349), (-0.01525, 0.4215, 0.3349), (-0.009425, 0.4295, 0.3349), (0.009425, 0.4295, 0.3467), (-2.127e-08, 0.4326, 0.3467), (0.01525, 0.4215, 0.3467), (0.01525, 0.4116, 0.3467), (0.009425, 0.4036, 0.3467), (-2.267e-08, 0.4005, 0.3467), (-0.009425, 0.4036, 0.3467), (-0.01525, 0.4116, 0.3467), (-0.01525, 0.4215, 0.3467), (-0.009425, 0.4295, 0.3467), (-2.058e-11, 0.4547, -0.0006389), (5.497e-11, 0.4594, 0.003825), (0.02244, 0.4474, -0.0006389), (0.0252, 0.4512, 0.003825), (0.03631, 0.4283, -0.0006389), (0.04078, 0.4298, 0.003825), (0.03631, 0.4047, -0.0006389), (0.04078, 0.4033, 0.003825), (0.02244, 0.3857, -0.0006389), (0.0252, 0.3819, 0.003825), (-3.307e-09, 0.3784, -0.0006389), (-3.693e-09, 0.3737, 0.003825), (-0.02244, 0.3857, -0.0006389), (-0.0252, 0.3819, 0.003825), (-0.03631, 0.4047, -0.0006389), (-0.04078, 0.4033, 0.003825), (-0.03631, 0.4283, -0.0006389), (-0.04078, 0.4298, 0.003825), (-0.02244, 0.4474, -0.0006389), (-0.0252, 0.4512, 0.003825), (-2.619e-10, 0.4517, 0.02339), (0.02068, 0.445, 0.02339), (-0.02068, 0.445, 0.02339), (0.03347, 0.4274, 0.02339), (0.03347, 0.4057, 0.02339), (0.02068, 0.3881, 0.02339), (-3.338e-09, 0.3813, 0.02339), (-0.02068, 0.3881, 0.02339), (-0.03347, 0.4057, 0.02339), (-0.03347, 0.4274, 0.02339)], [], [(92, 9, 0, 90), (93, 2, 3, 94), (94, 3, 4, 95), (95, 4, 5, 96), (96, 5, 6, 97), (97, 6, 7, 98), (98, 7, 8, 99), (99, 8, 9, 92), (8, 7, 10, 19), (91, 1, 2, 93), (90, 0, 1, 91), (48, 49, 27, 28), (5, 4, 11, 18), (2, 1, 12, 17), (9, 8, 19, 16), (6, 5, 18, 15), (3, 2, 17, 14), (0, 9, 16, 13), (7, 6, 15, 10), (4, 3, 14, 11), (1, 0, 13, 12), (25, 24, 34, 35), (46, 47, 24, 25), (44, 45, 21, 22), (43, 48, 28, 29), (42, 46, 25, 26), (41, 44, 22, 23), (40, 43, 29, 20), (49, 42, 26, 27), (47, 41, 23, 24), (45, 40, 20, 21), (31, 30, 51, 50), (22, 21, 31, 32), (29, 28, 38, 39), (26, 25, 35, 36), (23, 22, 32, 33), (20, 29, 39, 30), (27, 26, 36, 37), (24, 23, 33, 34), (21, 20, 30, 31), (28, 27, 37, 38), (19, 10, 49, 48), (18, 11, 47, 46), (38, 37, 57, 58), (17, 12, 45, 44), (16, 19, 48, 43), (37, 36, 56, 57), (15, 18, 46, 42), (14, 17, 44, 41), (36, 35, 55, 56), (13, 16, 43, 40), (52, 50, 60, 62), (59, 58, 68, 69), (56, 55, 65, 66), (53, 52, 62, 63), (51, 59, 69, 61), (57, 56, 66, 67), (54, 53, 63, 64), (50, 51, 61, 60), (58, 57, 67, 68), (55, 54, 64, 65), (39, 38, 58, 59), (10, 15, 42, 49), (32, 31, 50, 52), (30, 39, 59, 51), (11, 14, 41, 47), (33, 32, 52, 53), (12, 13, 40, 45), (34, 33, 53, 54), (60, 61, 69, 68, 67, 66, 65, 64, 63, 62), (35, 34, 54, 55), (71, 73, 72, 70), (73, 75, 74, 72), (75, 77, 76, 74), (77, 79, 78, 76), (79, 81, 80, 78), (81, 83, 82, 80), (83, 85, 84, 82), (85, 87, 86, 84), (87, 89, 88, 86), (89, 71, 70, 88), (70, 72, 74, 76, 78, 80, 82, 84, 86, 88), (71, 90, 91, 73), (73, 91, 93, 75), (87, 99, 92, 89), (85, 98, 99, 87), (83, 97, 98, 85), (81, 96, 97, 83), (79, 95, 96, 81), (77, 94, 95, 79), (75, 93, 94, 77), (89, 92, 90, 71)])
_uv = me_cylinder_003.uv_layers.new(name='UVMap')
_uv.uv.foreach_set('vector', [0.8862, 0.734, 0.8861, 0.7343, 0.886, 0.7342, 0.8861, 0.734, 0.8869, 0.7356, 0.8869, 0.7353, 0.887, 0.7353, 0.8871, 0.7356, 0.8871, 0.7356, 0.887, 0.7353, 0.8871, 0.7353, 0.8872, 0.7356, 0.8869, 0.734, 0.8868, 0.7343, 0.8867, 0.7342, 0.8867, 0.734, 0.8867, 0.734, 0.8867, 0.7342, 0.8866, 0.7343, 0.8866, 0.734, 0.8865, 0.734, 0.8865, 0.7343, 0.8864, 0.7342, 0.8864, 0.734, 0.8864, 0.734, 0.8864, 0.7342, 0.8863, 0.7342, 0.8863, 0.734, 0.8863, 0.734, 0.8863, 0.7342, 0.8862, 0.7343, 0.8862, 0.734, 0.8863, 0.7342, 0.8864, 0.7342, 0.8864, 0.7349, 0.8863, 0.7349, 0.8859, 0.734, 0.8859, 0.7342, 0.8859, 0.7343, 0.8858, 0.734, 0.8861, 0.734, 0.886, 0.7342, 0.8859, 0.7342, 0.8859, 0.734, 0.8863, 0.7351, 0.8864, 0.7351, 0.8864, 0.7353, 0.8863, 0.7353, 0.8867, 0.7342, 0.8868, 0.7343, 0.8868, 0.7349, 0.8867, 0.7349, 0.88, 0.6268, 0.8801, 0.6268, 0.8801, 0.6275, 0.88, 0.6275, 0.8862, 0.7343, 0.8863, 0.7342, 0.8863, 0.7349, 0.8862, 0.7349, 0.8866, 0.7343, 0.8867, 0.7342, 0.8867, 0.7349, 0.8866, 0.7349, 0.8812, 0.6279, 0.8811, 0.6279, 0.8811, 0.6272, 0.8812, 0.6272, 0.886, 0.7342, 0.8861, 0.7343, 0.8862, 0.7349, 0.8861, 0.7349, 0.8864, 0.7342, 0.8865, 0.7343, 0.8866, 0.7349, 0.8864, 0.7349, 0.881, 0.6268, 0.8811, 0.6268, 0.8811, 0.6275, 0.881, 0.6275, 0.8859, 0.7342, 0.886, 0.7342, 0.8861, 0.7349, 0.8859, 0.7349, 0.8867, 0.7353, 0.8868, 0.7353, 0.8867, 0.7357, 0.8867, 0.7357, 0.8867, 0.7351, 0.8868, 0.7351, 0.8868, 0.7353, 0.8867, 0.7353, 0.8859, 0.7351, 0.8859, 0.7351, 0.886, 0.7353, 0.8859, 0.7353, 0.8862, 0.7351, 0.8863, 0.7351, 0.8863, 0.7353, 0.8863, 0.7353, 0.8866, 0.7351, 0.8867, 0.7351, 0.8867, 0.7353, 0.8866, 0.7353, 0.887, 0.7344, 0.8869, 0.7344, 0.887, 0.7342, 0.887, 0.7342, 0.886, 0.7351, 0.8861, 0.7351, 0.8861, 0.7353, 0.886, 0.7353, 0.8864, 0.7351, 0.8865, 0.7351, 0.8865, 0.7353, 0.8864, 0.7353, 0.8871, 0.7344, 0.887, 0.7344, 0.887, 0.7342, 0.8871, 0.7342, 0.8859, 0.7351, 0.886, 0.7351, 0.886, 0.7353, 0.886, 0.7353, 0.8872, 0.7346, 0.8872, 0.7346, 0.8872, 0.7346, 0.8872, 0.7346, 0.8859, 0.7353, 0.886, 0.7353, 0.886, 0.7357, 0.8859, 0.7357, 0.8863, 0.7353, 0.8863, 0.7353, 0.8864, 0.7357, 0.8863, 0.7357, 0.8866, 0.7353, 0.8867, 0.7353, 0.8867, 0.7357, 0.8866, 0.7357, 0.887, 0.7342, 0.887, 0.7342, 0.887, 0.7339, 0.887, 0.7339, 0.886, 0.7353, 0.8861, 0.7353, 0.8861, 0.7357, 0.886, 0.7357, 0.8864, 0.7353, 0.8865, 0.7353, 0.8864, 0.7357, 0.8864, 0.7357, 0.8871, 0.7342, 0.887, 0.7342, 0.887, 0.7339, 0.8871, 0.7338, 0.886, 0.7353, 0.886, 0.7353, 0.886, 0.7357, 0.886, 0.7357, 0.8863, 0.7353, 0.8864, 0.7353, 0.8864, 0.7357, 0.8864, 0.7357, 0.8863, 0.7349, 0.8864, 0.7349, 0.8864, 0.7351, 0.8863, 0.7351, 0.8867, 0.7349, 0.8868, 0.7349, 0.8868, 0.7351, 0.8867, 0.7351, 0.8873, 0.7347, 0.8873, 0.7346, 0.8873, 0.7347, 0.8873, 0.7347, 0.8858, 0.7349, 0.8859, 0.7349, 0.8859, 0.7351, 0.8859, 0.7351, 0.8862, 0.7349, 0.8863, 0.7349, 0.8863, 0.7351, 0.8862, 0.7351, 0.8873, 0.7346, 0.8873, 0.7346, 0.8874, 0.7346, 0.8873, 0.7347, 0.8866, 0.7349, 0.8867, 0.7349, 0.8867, 0.7351, 0.8866, 0.7351, 0.8871, 0.7346, 0.8869, 0.7346, 0.8869, 0.7344, 0.887, 0.7344, 0.8873, 0.7346, 0.8873, 0.7346, 0.8874, 0.7346, 0.8874, 0.7346, 0.8861, 0.7349, 0.8862, 0.7349, 0.8861, 0.7351, 0.886, 0.7351, 0.8872, 0.7347, 0.8873, 0.7347, 0.8872, 0.7347, 0.8872, 0.7347, 0.8872, 0.7348, 0.8873, 0.7349, 0.8872, 0.7349, 0.8872, 0.7348, 0.8872, 0.7352, 0.8872, 0.7351, 0.8872, 0.7351, 0.8873, 0.7352, 0.8872, 0.735, 0.8872, 0.735, 0.8873, 0.735, 0.8872, 0.735, 0.8873, 0.7348, 0.8872, 0.7348, 0.8872, 0.7348, 0.8872, 0.7348, 0.8873, 0.7349, 0.8872, 0.735, 0.8872, 0.735, 0.8872, 0.7349, 0.8872, 0.7351, 0.8872, 0.735, 0.8872, 0.735, 0.8873, 0.7351, 0.8873, 0.7347, 0.8873, 0.7348, 0.8872, 0.7348, 0.8872, 0.7347, 0.8873, 0.7349, 0.8873, 0.7349, 0.8872, 0.7349, 0.8872, 0.7349, 0.8872, 0.7351, 0.8872, 0.7351, 0.8873, 0.7351, 0.8872, 0.7351, 0.8872, 0.7346, 0.8873, 0.7347, 0.8873, 0.7347, 0.8872, 0.7347, 0.8864, 0.7349, 0.8866, 0.7349, 0.8865, 0.7351, 0.8864, 0.7351, 0.8872, 0.7345, 0.8872, 0.7346, 0.8872, 0.7346, 0.8872, 0.7345, 0.8872, 0.7346, 0.8872, 0.7346, 0.8872, 0.7347, 0.8872, 0.7346, 0.8868, 0.7349, 0.8869, 0.7349, 0.8869, 0.7351, 0.8868, 0.7351, 0.8873, 0.7345, 0.8872, 0.7345, 0.8872, 0.7345, 0.8873, 0.7345, 0.8859, 0.7349, 0.8861, 0.7349, 0.886, 0.7351, 0.8859, 0.7351, 0.8873, 0.7345, 0.8873, 0.7345, 0.8873, 0.7345, 0.8873, 0.7345, 0.8872, 0.7344, 0.8872, 0.7343, 0.8873, 0.7343, 0.8873, 0.7343, 0.8874, 0.7344, 0.8874, 0.7344, 0.8873, 0.7345, 0.8873, 0.7345, 0.8872, 0.7345, 0.8872, 0.7344, 0.8873, 0.7346, 0.8873, 0.7345, 0.8873, 0.7345, 0.8874, 0.7346, 0.8872, 0.734, 0.8873, 0.7339, 0.8873, 0.7339, 0.8872, 0.734, 0.8873, 0.7339, 0.8874, 0.7338, 0.8874, 0.7339, 0.8873, 0.7339, 0.8874, 0.7338, 0.8875, 0.7339, 0.8875, 0.7339, 0.8874, 0.7339, 0.8875, 0.7339, 0.8876, 0.734, 0.8876, 0.734, 0.8875, 0.7339, 0.8876, 0.734, 0.8876, 0.7342, 0.8876, 0.7341, 0.8876, 0.734, 0.8876, 0.7342, 0.8875, 0.7343, 0.8875, 0.7343, 0.8876, 0.7341, 0.8875, 0.7343, 0.8874, 0.7343, 0.8874, 0.7343, 0.8875, 0.7343, 0.8874, 0.7343, 0.8873, 0.7343, 0.8873, 0.7343, 0.8874, 0.7343, 0.8873, 0.7343, 0.8872, 0.7342, 0.8872, 0.7341, 0.8873, 0.7343, 0.8872, 0.7342, 0.8872, 0.734, 0.8872, 0.734, 0.8872, 0.7341, 0.8872, 0.734, 0.8873, 0.7339, 0.8874, 0.7339, 0.8875, 0.7339, 0.8876, 0.734, 0.8876, 0.7341, 0.8875, 0.7343, 0.8874, 0.7343, 0.8873, 0.7343, 0.8872, 0.7341, 0.8861, 0.7338, 0.8861, 0.734, 0.8859, 0.734, 0.8859, 0.7338, 0.8859, 0.7338, 0.8859, 0.734, 0.8858, 0.734, 0.8858, 0.7339, 0.8863, 0.7338, 0.8863, 0.734, 0.8862, 0.734, 0.8862, 0.7339, 0.8864, 0.7338, 0.8864, 0.734, 0.8863, 0.734, 0.8863, 0.7338, 0.8866, 0.7339, 0.8865, 0.734, 0.8864, 0.734, 0.8864, 0.7338, 0.8867, 0.7338, 0.8867, 0.734, 0.8866, 0.734, 0.8866, 0.7339, 0.8869, 0.7339, 0.8869, 0.734, 0.8867, 0.734, 0.8867, 0.7338, 0.8871, 0.7357, 0.8871, 0.7356, 0.8872, 0.7356, 0.8872, 0.7357, 0.8869, 0.7357, 0.8869, 0.7356, 0.8871, 0.7356, 0.8871, 0.7357, 0.8862, 0.7339, 0.8862, 0.734, 0.8861, 0.734, 0.8861, 0.7338])
me_cylinder_003.materials.append(mat_material)
me_cylinder_003.use_remesh_fix_poles = True
me_cylinder_003.use_remesh_preserve_attributes = False
me_cylinder_003.update()
me_cylinder_004 = bpy.data.meshes.new('Cylinder.004')
me_cylinder_004.from_pydata([(7.801e-11, 0.8881, 0.02052), (0.02547, 0.8798, 0.02052), (0.04121, 0.8582, 0.02052), (0.04121, 0.8314, 0.02052), (0.02547, 0.8097, 0.02052), (-3.71e-09, 0.8014, 0.02052), (-0.02547, 0.8097, 0.02052), (-0.04121, 0.8314, 0.02052), (-0.04121, 0.8582, 0.02052), (-0.02547, 0.8798, 0.02052), (-0.04585, 0.8299, 0.1266), (0.02834, 0.8058, 0.1266), (0.02834, 0.8838, 0.1266), (-5.776e-10, 0.893, 0.1266), (0.04585, 0.8299, 0.1266), (-0.02834, 0.8058, 0.1266), (-0.02834, 0.8838, 0.1266), (0.04585, 0.8597, 0.1266), (-4.792e-09, 0.7966, 0.1266), (-0.04585, 0.8597, 0.1266), (-8.499e-09, 0.8588, 0.1954), (0.008272, 0.8562, 0.1954), (0.01338, 0.8491, 0.1954), (0.01338, 0.8404, 0.1954), (0.008272, 0.8334, 0.1954), (-9.73e-09, 0.8307, 0.1954), (-0.008272, 0.8334, 0.1954), (-0.01338, 0.8404, 0.1954), (-0.01338, 0.8491, 0.1954), (-0.008272, 0.8562, 0.1954), (-2.432e-08, 0.8588, 0.2454), (0.008272, 0.8562, 0.2454), (0.01338, 0.8491, 0.2454), (0.01338, 0.8404, 0.2454), (0.008272, 0.8334, 0.2454), (-2.556e-08, 0.8307, 0.2454), (-0.008272, 0.8334, 0.2454), (-0.01338, 0.8404, 0.2454), (-0.01338, 0.8491, 0.2454), (-0.008272, 0.8562, 0.2454), (-1.112e-09, 0.8789, 0.158), (0.03242, 0.8342, 0.158), (-0.02004, 0.8172, 0.158), (-0.02004, 0.8723, 0.158), (0.03242, 0.8553, 0.158), (0.02004, 0.8723, 0.158), (-4.092e-09, 0.8107, 0.158), (0.02004, 0.8172, 0.158), (-0.03242, 0.8553, 0.158), (-0.03242, 0.8342, 0.158), (0.009425, 0.8577, 0.2454), (-2.433e-08, 0.8608, 0.2454), (0.01525, 0.8497, 0.2454), (0.01525, 0.8398, 0.2454), (0.009425, 0.8318, 0.2454), (-2.574e-08, 0.8287, 0.2454), (-0.009425, 0.8318, 0.2454), (-0.01525, 0.8398, 0.2454), (-0.01525, 0.8497, 0.2454), (-0.009425, 0.8577, 0.2454), (0.009425, 0.8577, 0.2572), (-2.127e-08, 0.8608, 0.2572), (0.01525, 0.8497, 0.2572), (0.01525, 0.8398, 0.2572), (0.009425, 0.8318, 0.2572), (-2.267e-08, 0.8287, 0.2572), (-0.009425, 0.8318, 0.2572), (-0.01525, 0.8398, 0.2572), (-0.01525, 0.8497, 0.2572), (-0.009425, 0.8577, 0.2572), (2.179e-10, 0.8876, 0.001006), (3.028e-10, 0.8929, 0.006017), (0.0252, 0.8794, 0.001006), (0.02829, 0.8837, 0.006017), (0.04077, 0.858, 0.001006), (0.04578, 0.8596, 0.006017), (0.04077, 0.8315, 0.001006), (0.04578, 0.8299, 0.006017), (0.0252, 0.8101, 0.001006), (0.02829, 0.8058, 0.006017), (-3.471e-09, 0.8019, 0.001006), (-3.905e-09, 0.7966, 0.006017), (-0.0252, 0.8101, 0.001006), (-0.02829, 0.8058, 0.006017), (-0.04077, 0.8315, 0.001006), (-0.04578, 0.8299, 0.006017), (-0.04077, 0.858, 0.001006), (-0.04578, 0.8596, 0.006017), (-0.0252, 0.8794, 0.001006), (-0.02829, 0.8837, 0.006017), (-0.05367, 0.8273, 0.09798), (0.03317, 0.7991, 0.09798), (0.03317, 0.8904, 0.09798), (-0.05367, 0.8622, 0.09798), (-5.133e-09, 0.7883, 0.09798), (0.05367, 0.8622, 0.09798), (-0.03317, 0.8904, 0.09798), (-0.03317, 0.7991, 0.09798), (0.05367, 0.8273, 0.09798), (-1.992e-10, 0.9012, 0.09798), (-0.05351, 0.8622, 0.05874), (-4.753e-09, 0.7885, 0.05874), (0.05351, 0.8622, 0.05874), (-0.03307, 0.8903, 0.05874), (-0.03307, 0.7992, 0.05874), (0.05351, 0.8274, 0.05874), (1.661e-10, 0.901, 0.05874), (-0.05351, 0.8274, 0.05874), (0.03307, 0.7992, 0.05874), (0.03307, 0.8903, 0.05874)], [], [(89, 9, 0, 71), (75, 2, 3, 77), (77, 3, 4, 79), (79, 4, 5, 81), (81, 5, 6, 83), (83, 6, 7, 85), (85, 7, 8, 87), (87, 8, 9, 89), (93, 90, 10, 19), (73, 1, 2, 75), (71, 0, 1, 73), (48, 49, 27, 28), (94, 91, 11, 18), (95, 92, 12, 17), (96, 93, 19, 16), (97, 94, 18, 15), (98, 95, 17, 14), (99, 96, 16, 13), (90, 97, 15, 10), (91, 98, 14, 11), (92, 99, 13, 12), (25, 24, 34, 35), (46, 47, 24, 25), (44, 45, 21, 22), (43, 48, 28, 29), (42, 46, 25, 26), (41, 44, 22, 23), (40, 43, 29, 20), (49, 42, 26, 27), (47, 41, 23, 24), (45, 40, 20, 21), (31, 30, 51, 50), (22, 21, 31, 32), (29, 28, 38, 39), (26, 25, 35, 36), (23, 22, 32, 33), (20, 29, 39, 30), (27, 26, 36, 37), (24, 23, 33, 34), (21, 20, 30, 31), (28, 27, 37, 38), (19, 10, 49, 48), (18, 11, 47, 46), (38, 37, 57, 58), (17, 12, 45, 44), (16, 19, 48, 43), (37, 36, 56, 57), (15, 18, 46, 42), (14, 17, 44, 41), (36, 35, 55, 56), (13, 16, 43, 40), (52, 50, 60, 62), (59, 58, 68, 69), (56, 55, 65, 66), (53, 52, 62, 63), (51, 59, 69, 61), (57, 56, 66, 67), (54, 53, 63, 64), (50, 51, 61, 60), (58, 57, 67, 68), (55, 54, 64, 65), (39, 38, 58, 59), (10, 15, 42, 49), (32, 31, 50, 52), (30, 39, 59, 51), (11, 14, 41, 47), (33, 32, 52, 53), (12, 13, 40, 45), (34, 33, 53, 54), (60, 61, 69, 68, 67, 66, 65, 64, 63, 62), (35, 34, 54, 55), (71, 73, 72, 70), (73, 75, 74, 72), (75, 77, 76, 74), (77, 79, 78, 76), (79, 81, 80, 78), (81, 83, 82, 80), (83, 85, 84, 82), (85, 87, 86, 84), (87, 89, 88, 86), (89, 71, 70, 88), (70, 72, 74, 76, 78, 80, 82, 84, 86, 88), (109, 106, 99, 92), (108, 105, 98, 91), (107, 104, 97, 90), (106, 103, 96, 99), (105, 102, 95, 98), (104, 101, 94, 97), (103, 100, 93, 96), (102, 109, 92, 95), (101, 108, 91, 94), (100, 107, 90, 93), (8, 7, 107, 100), (5, 4, 108, 101), (2, 1, 109, 102), (9, 8, 100, 103), (6, 5, 101, 104), (3, 2, 102, 105), (0, 9, 103, 106), (7, 6, 104, 107), (4, 3, 105, 108), (1, 0, 106, 109)])
_uv = me_cylinder_004.uv_layers.new(name='UVMap')
_uv.uv.foreach_set('vector', [0.2884, 0.9017, 0.2884, 0.9016, 0.2886, 0.9016, 0.2886, 0.9017, 0.2887, 0.9002, 0.2887, 0.9002, 0.2886, 0.9002, 0.2886, 0.9001, 0.2886, 0.9001, 0.2886, 0.9002, 0.2884, 0.9002, 0.2884, 0.9001, 0.2884, 0.9001, 0.2884, 0.9002, 0.2883, 0.9002, 0.2882, 0.9002, 0.2893, 0.9002, 0.2893, 0.9002, 0.2891, 0.9002, 0.2892, 0.9001, 0.2892, 0.9001, 0.2891, 0.9002, 0.289, 0.9002, 0.289, 0.9001, 0.289, 0.9001, 0.289, 0.9002, 0.2888, 0.9002, 0.2888, 0.9002, 0.2882, 0.9017, 0.2883, 0.9016, 0.2884, 0.9016, 0.2884, 0.9017, 0.2888, 0.9007, 0.289, 0.9007, 0.289, 0.9009, 0.2888, 0.9009, 0.2892, 0.9009, 0.2891, 0.901, 0.289, 0.901, 0.289, 0.9009, 0.2886, 0.9017, 0.2886, 0.9016, 0.2887, 0.9016, 0.2887, 0.9017, 0.8702, 0.9745, 0.8698, 0.9747, 0.8696, 0.9737, 0.8698, 0.9737, 0.2882, 0.9007, 0.2884, 0.9007, 0.2884, 0.9009, 0.2882, 0.9009, 0.289, 0.9015, 0.2892, 0.9015, 0.2892, 0.9017, 0.289, 0.9017, 0.2884, 0.9011, 0.2882, 0.9011, 0.2882, 0.9009, 0.2884, 0.9009, 0.2892, 0.9007, 0.2894, 0.9007, 0.2893, 0.9009, 0.2892, 0.9009, 0.2886, 0.9007, 0.2888, 0.9007, 0.2887, 0.9009, 0.2886, 0.9009, 0.2886, 0.9011, 0.2884, 0.9011, 0.2884, 0.9009, 0.2886, 0.9009, 0.289, 0.9007, 0.2892, 0.9007, 0.2892, 0.9009, 0.289, 0.9009, 0.2884, 0.9007, 0.2886, 0.9007, 0.2886, 0.9009, 0.2884, 0.9009, 0.2888, 0.9011, 0.2886, 0.9011, 0.2886, 0.9009, 0.2887, 0.9009, 0.8724, 0.971, 0.8722, 0.9709, 0.8722, 0.9698, 0.8724, 0.9699, 0.8722, 0.9719, 0.8718, 0.9718, 0.8722, 0.9709, 0.8724, 0.971, 0.8717, 0.9747, 0.8713, 0.9747, 0.8717, 0.9738, 0.8718, 0.9738, 0.8706, 0.9743, 0.8702, 0.9745, 0.8698, 0.9737, 0.87, 0.9736, 0.8727, 0.9719, 0.8722, 0.9719, 0.8724, 0.971, 0.8726, 0.971, 0.8722, 0.9747, 0.8717, 0.9747, 0.8718, 0.9738, 0.872, 0.9738, 0.8687, 0.9747, 0.8682, 0.9747, 0.8683, 0.9738, 0.8685, 0.9738, 0.8698, 0.9747, 0.8694, 0.9747, 0.8695, 0.9737, 0.8696, 0.9737, 0.8726, 0.9747, 0.8722, 0.9747, 0.872, 0.9738, 0.8722, 0.9738, 0.8691, 0.9747, 0.8687, 0.9747, 0.8685, 0.9738, 0.8687, 0.9738, 0.8703, 0.9724, 0.8703, 0.9722, 0.8703, 0.9722, 0.8703, 0.9724, 0.8718, 0.9738, 0.8717, 0.9738, 0.8717, 0.9727, 0.8718, 0.9727, 0.8683, 0.9738, 0.8682, 0.9738, 0.8682, 0.9727, 0.8683, 0.9727, 0.8726, 0.971, 0.8724, 0.971, 0.8724, 0.9699, 0.8726, 0.9699, 0.872, 0.9738, 0.8718, 0.9738, 0.8718, 0.9727, 0.872, 0.9727, 0.8685, 0.9738, 0.8683, 0.9738, 0.8683, 0.9727, 0.8685, 0.9727, 0.8727, 0.9709, 0.8726, 0.971, 0.8726, 0.9699, 0.8727, 0.9698, 0.8722, 0.9738, 0.872, 0.9738, 0.872, 0.9727, 0.8722, 0.9727, 0.8687, 0.9738, 0.8685, 0.9738, 0.8685, 0.9727, 0.8687, 0.9727, 0.8698, 0.9737, 0.8696, 0.9737, 0.8693, 0.9727, 0.8695, 0.9726, 0.8705, 0.9753, 0.8699, 0.9754, 0.8698, 0.9747, 0.8702, 0.9745, 0.8721, 0.9727, 0.8716, 0.9726, 0.8718, 0.9718, 0.8722, 0.9719, 0.87, 0.972, 0.8698, 0.972, 0.8698, 0.972, 0.87, 0.9719, 0.8716, 0.9755, 0.871, 0.9754, 0.8713, 0.9747, 0.8717, 0.9747, 0.871, 0.975, 0.8705, 0.9753, 0.8702, 0.9745, 0.8706, 0.9743, 0.8698, 0.972, 0.8697, 0.9722, 0.8696, 0.9722, 0.8698, 0.972, 0.8728, 0.9727, 0.8721, 0.9727, 0.8722, 0.9719, 0.8727, 0.9719, 0.8723, 0.9755, 0.8716, 0.9755, 0.8717, 0.9747, 0.8722, 0.9747, 0.8697, 0.9722, 0.8697, 0.9724, 0.8696, 0.9724, 0.8696, 0.9722, 0.8688, 0.9755, 0.8681, 0.9755, 0.8682, 0.9747, 0.8687, 0.9747, 0.8694, 0.9722, 0.8694, 0.972, 0.8696, 0.972, 0.8696, 0.9722, 0.8713, 0.9722, 0.8713, 0.9721, 0.8716, 0.9721, 0.8716, 0.9722, 0.8691, 0.9725, 0.8691, 0.9722, 0.8693, 0.9722, 0.8693, 0.9725, 0.8694, 0.9725, 0.8694, 0.9722, 0.8696, 0.9722, 0.8696, 0.9725, 0.8713, 0.9725, 0.8713, 0.9722, 0.8716, 0.9722, 0.8716, 0.9725, 0.8691, 0.9726, 0.8691, 0.9725, 0.8693, 0.9725, 0.8694, 0.9726, 0.8694, 0.9726, 0.8694, 0.9725, 0.8696, 0.9725, 0.8696, 0.9726, 0.8713, 0.9727, 0.8713, 0.9725, 0.8716, 0.9725, 0.8716, 0.9727, 0.8713, 0.9727, 0.8711, 0.9727, 0.8711, 0.9724, 0.8713, 0.9724, 0.8691, 0.9722, 0.8691, 0.972, 0.8694, 0.972, 0.8693, 0.9722, 0.8702, 0.972, 0.87, 0.972, 0.87, 0.9719, 0.8702, 0.972, 0.8699, 0.9754, 0.8693, 0.9755, 0.8694, 0.9747, 0.8698, 0.9747, 0.8702, 0.9725, 0.8703, 0.9724, 0.8703, 0.9724, 0.8702, 0.9726, 0.8703, 0.9722, 0.8702, 0.972, 0.8702, 0.972, 0.8703, 0.9722, 0.8728, 0.9754, 0.8723, 0.9755, 0.8722, 0.9747, 0.8726, 0.9747, 0.87, 0.9726, 0.8702, 0.9725, 0.8702, 0.9726, 0.87, 0.9726, 0.8693, 0.9754, 0.8688, 0.9755, 0.8687, 0.9747, 0.8691, 0.9747, 0.8698, 0.9725, 0.87, 0.9726, 0.87, 0.9726, 0.8698, 0.9726, 0.871, 0.9724, 0.8709, 0.9726, 0.8707, 0.9726, 0.8705, 0.9726, 0.8703, 0.9724, 0.8703, 0.9722, 0.8705, 0.972, 0.8707, 0.9719, 0.8709, 0.972, 0.871, 0.9722, 0.8697, 0.9724, 0.8698, 0.9725, 0.8698, 0.9726, 0.8696, 0.9724, 0.2894, 0.9005, 0.2894, 0.9003, 0.2894, 0.9004, 0.2894, 0.9005, 0.2894, 0.9003, 0.2895, 0.9002, 0.2895, 0.9002, 0.2894, 0.9004, 0.2895, 0.9002, 0.2896, 0.9001, 0.2896, 0.9002, 0.2895, 0.9002, 0.2896, 0.9001, 0.2898, 0.9002, 0.2898, 0.9002, 0.2896, 0.9002, 0.2898, 0.9002, 0.2899, 0.9003, 0.2899, 0.9004, 0.2898, 0.9002, 0.2899, 0.9003, 0.2899, 0.9005, 0.2899, 0.9005, 0.2899, 0.9004, 0.2899, 0.9005, 0.2898, 0.9007, 0.2898, 0.9007, 0.2899, 0.9005, 0.2898, 0.9007, 0.2896, 0.9007, 0.2896, 0.9007, 0.2898, 0.9007, 0.2896, 0.9007, 0.2895, 0.9007, 0.2895, 0.9007, 0.2896, 0.9007, 0.2895, 0.9007, 0.2894, 0.9005, 0.2894, 0.9005, 0.2895, 0.9007, 0.2894, 0.9005, 0.2894, 0.9004, 0.2895, 0.9002, 0.2896, 0.9002, 0.2898, 0.9002, 0.2899, 0.9004, 0.2899, 0.9005, 0.2898, 0.9007, 0.2896, 0.9007, 0.2895, 0.9007, 0.2892, 0.9012, 0.2893, 0.9012, 0.2894, 0.9015, 0.2892, 0.9015, 0.2884, 0.9005, 0.2886, 0.9005, 0.2886, 0.9007, 0.2884, 0.9007, 0.289, 0.9005, 0.2892, 0.9005, 0.2892, 0.9007, 0.289, 0.9007, 0.2886, 0.9014, 0.2884, 0.9014, 0.2884, 0.9011, 0.2886, 0.9011, 0.2888, 0.9012, 0.289, 0.9012, 0.289, 0.9015, 0.2888, 0.9015, 0.2892, 0.9005, 0.2893, 0.9005, 0.2894, 0.9007, 0.2892, 0.9007, 0.2884, 0.9014, 0.2882, 0.9013, 0.2882, 0.9011, 0.2884, 0.9011, 0.289, 0.9012, 0.2892, 0.9012, 0.2892, 0.9015, 0.289, 0.9015, 0.2882, 0.9005, 0.2884, 0.9005, 0.2884, 0.9007, 0.2882, 0.9007, 0.2888, 0.9005, 0.289, 0.9005, 0.289, 0.9007, 0.2888, 0.9007, 0.2888, 0.9002, 0.289, 0.9002, 0.289, 0.9005, 0.2888, 0.9005, 0.2883, 0.9002, 0.2884, 0.9002, 0.2884, 0.9005, 0.2882, 0.9005, 0.289, 0.901, 0.2891, 0.901, 0.2892, 0.9012, 0.289, 0.9012, 0.2884, 0.9016, 0.2883, 0.9016, 0.2882, 0.9013, 0.2884, 0.9014, 0.2891, 0.9002, 0.2893, 0.9002, 0.2893, 0.9005, 0.2892, 0.9005, 0.2888, 0.901, 0.289, 0.901, 0.289, 0.9012, 0.2888, 0.9012, 0.2886, 0.9016, 0.2884, 0.9016, 0.2884, 0.9014, 0.2886, 0.9014, 0.289, 0.9002, 0.2891, 0.9002, 0.2892, 0.9005, 0.289, 0.9005, 0.2884, 0.9002, 0.2886, 0.9002, 0.2886, 0.9005, 0.2884, 0.9005, 0.2891, 0.901, 0.2893, 0.901, 0.2893, 0.9012, 0.2892, 0.9012])
me_cylinder_004.materials.append(mat_material)
me_cylinder_004.use_remesh_fix_poles = True
me_cylinder_004.use_remesh_preserve_attributes = False
me_cylinder_004.update()

# ---- objects
ob_bottle = bpy.data.objects.new('Bottle', me_cylinder)
ob_cylinder_001 = bpy.data.objects.new('Cylinder.001', me_cylinder_001)
ob_cylinder_002 = bpy.data.objects.new('Cylinder.002', me_cylinder_002)
ob_cylinder_003 = bpy.data.objects.new('Cylinder.003', me_cylinder_003)
ob_cylinder_004 = bpy.data.objects.new('Cylinder.004', me_cylinder_004)

# ---- transforms, parenting, visibility, modifiers, constraints
ob_bottle.location = (0.0, 0.0, 0.0)
ob_cylinder_001.location = (0.0, 0.0, 0.0)
ob_cylinder_002.location = (0.0, 0.0, 0.0)
ob_cylinder_003.location = (0.0, 0.0, 0.0)
ob_cylinder_004.location = (0.0, 0.0, 0.0)

# ---- collection membership
col_collection.objects.link(ob_bottle)
col_collection.objects.link(ob_cylinder_001)
col_collection.objects.link(ob_cylinder_002)
col_collection.objects.link(ob_cylinder_003)
col_collection.objects.link(ob_cylinder_004)

# ---- scene / render settings (as saved in the file)
scene.frame_start = 1; scene.frame_end = 250; scene.frame_set(1)
scene.render.engine = 'BLENDER_EEVEE_NEXT'
scene.cycles.sampling_pattern = 'TABULATED_SOBOL'
scene.cycles.use_light_tree = False
scene.view_settings.view_transform = 'Filmic'
bpy.context.view_layer.update()

# ---- added for rendering (the .blend has no active camera and no usable light): camera, sun
cam_auto = bpy.data.cameras.new('AutoCamera')
cam_auto.lens = 50.0
cam_auto.sensor_width = 36.0
cam_auto.clip_end = 1000.0
ob_auto_camera = bpy.data.objects.new('AutoCamera', cam_auto)
scene.collection.objects.link(ob_auto_camera)
ob_auto_camera.location = (0.936512, -0.692879, 0.927748)
ob_auto_camera.rotation_euler = (1.09748, -7.21219e-08, 0.694738)
scene.camera = ob_auto_camera
light_auto_sun = bpy.data.lights.new('AutoSun', 'SUN')
light_auto_sun.energy = 3.0
light_auto_sun.angle = 0.0523599
ob_auto_sun = bpy.data.objects.new('AutoSun', light_auto_sun)
scene.collection.objects.link(ob_auto_sun)
ob_auto_sun.rotation_euler = (0.872665, 0.174533, 0.523599)
bpy.context.view_layer.update()
